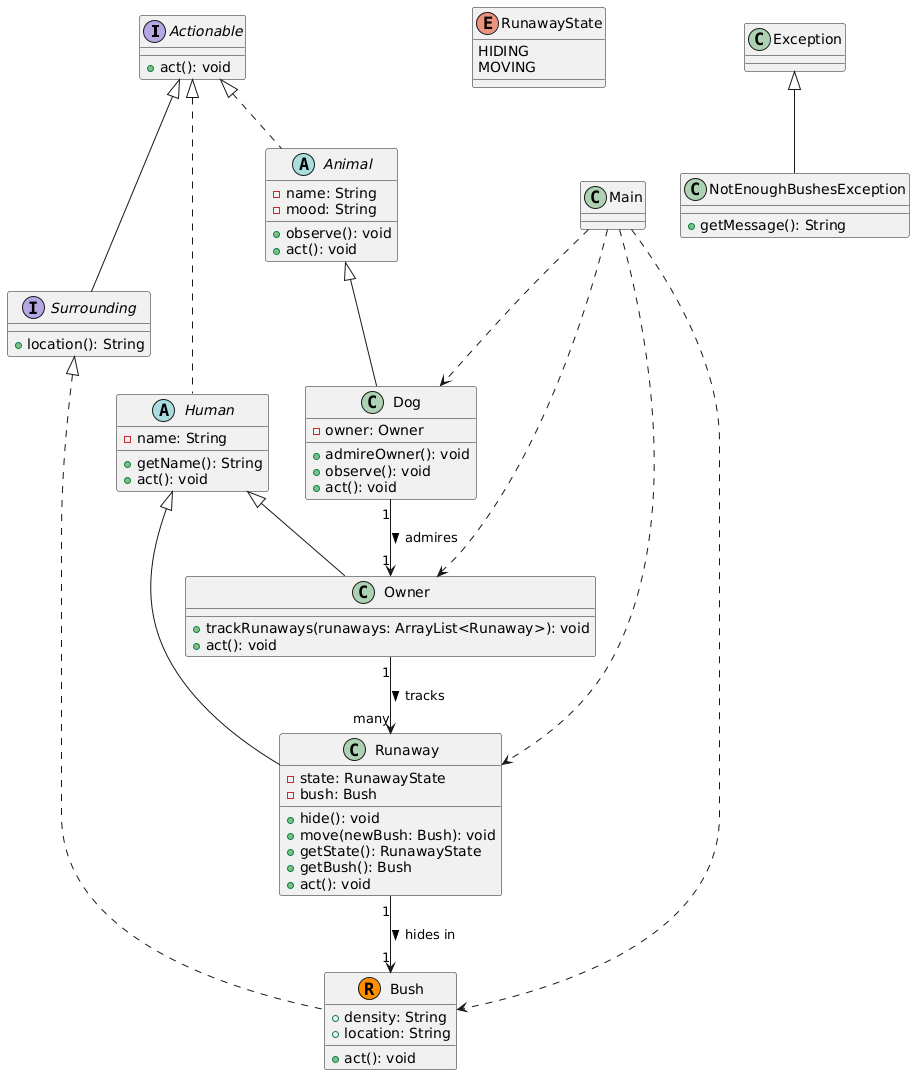

The diagram above was rendered by PlantUML. Its source (embedded in the PNG):
@startuml
' === Классы и интерфейсы ===

interface Actionable {
    + act(): void
}

interface Surrounding extends Actionable {
    + location(): String
}

enum RunawayState {
    HIDING
    MOVING
}

abstract class Human implements Actionable {
    - name: String
    + getName(): String
    + act(): void
}

class Owner extends Human {
    + trackRunaways(runaways: ArrayList<Runaway>): void
    + act(): void
}

class Runaway extends Human {
    - state: RunawayState
    - bush: Bush
    + hide(): void
    + move(newBush: Bush): void
    + getState(): RunawayState
    + getBush(): Bush
    + act(): void
}

abstract class Animal implements Actionable {
    - name: String
    - mood: String
    + observe(): void
    + act(): void
}

class Dog extends Animal {
    - owner: Owner
    + admireOwner(): void
    + observe(): void
    + act(): void
}

record Bush {
    + density: String
    + location: String
    + act(): void
}

class NotEnoughBushesException extends Exception {
    + getMessage(): String
}

class Main

' === Связи ===



Surrounding <|.. Bush

Owner "1" --> "many" Runaway : tracks >
Runaway "1" --> "1" Bush : hides in >
Dog "1" --> "1" Owner : admires >

Main ..> Owner
Main ..> Dog
Main ..> Bush
Main ..> Runaway
@enduml